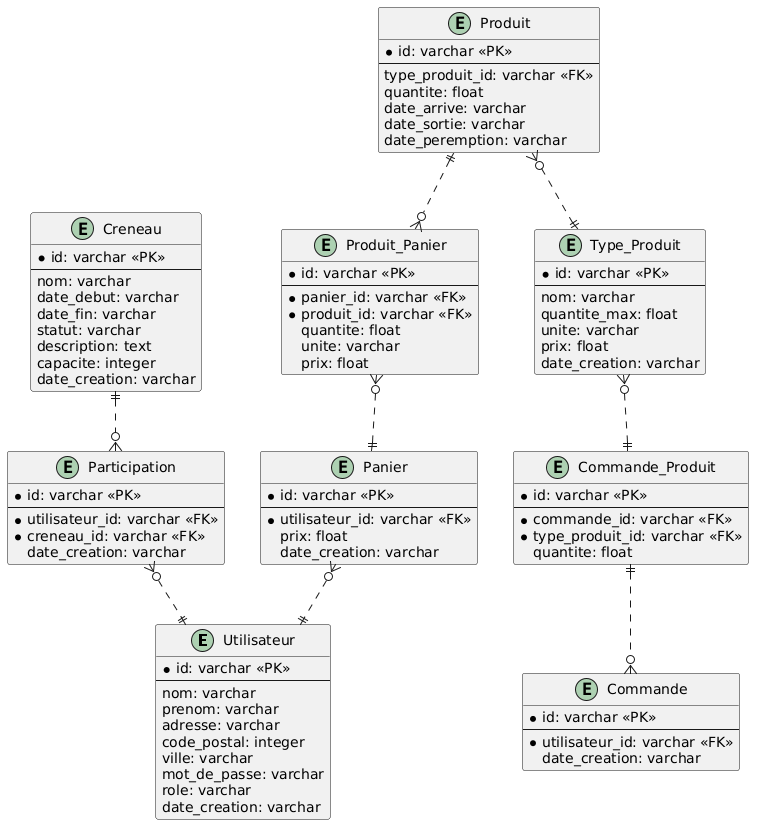

The diagram above was rendered by PlantUML. Its source (embedded in the PNG):
@startuml
entity Utilisateur {
    * id: varchar <<PK>>
    --
    nom: varchar
    prenom: varchar
    adresse: varchar
    code_postal: integer
    ville: varchar
    mot_de_passe: varchar
    role: varchar
    date_creation: varchar
}

entity Participation {
    * id: varchar <<PK>>
    --
    * utilisateur_id: varchar <<FK>>
    * creneau_id: varchar <<FK>>
    date_creation: varchar
}

entity Type_Produit {
    * id: varchar <<PK>>
    --
    nom: varchar
    quantite_max: float
    unite: varchar
    prix: float
    date_creation: varchar
}

entity Produit {
    * id: varchar <<PK>>
    --
    type_produit_id: varchar <<FK>>
    quantite: float
    date_arrive: varchar
    date_sortie: varchar
    date_peremption: varchar
}

entity Creneau {
    * id: varchar <<PK>>
    --
    nom: varchar
    date_debut: varchar
    date_fin: varchar
    statut: varchar
    description: text
    capacite: integer
    date_creation: varchar
}

entity Panier {
    * id: varchar <<PK>>
    --
    *utilisateur_id: varchar <<FK>>
    prix: float
    date_creation: varchar
}

entity Produit_Panier {
    * id: varchar <<PK>>
    --
    * panier_id: varchar <<FK>>
    * produit_id: varchar <<FK>>
    quantite: float
    unite: varchar
    prix: float
}

entity Commande {
    * id: varchar <<PK>>
    --
    * utilisateur_id: varchar <<FK>>
    date_creation: varchar
}

entity Commande_Produit {
    * id: varchar <<PK>>
    --
    * commande_id: varchar <<FK>>
    * type_produit_id: varchar <<FK>>
    quantite: float
}

Creneau ||..o{ Participation
Participation }o..|| Utilisateur
Panier }o..|| Utilisateur
Produit_Panier }o..|| Panier
Produit ||..o{ Produit_Panier
Produit }o..|| Type_Produit
Type_Produit }o..|| Commande_Produit
Commande_Produit ||..o{ Commande
@enduml